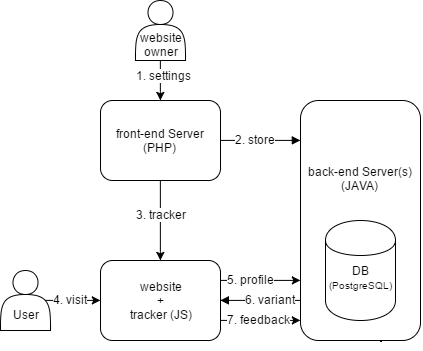

The diagram above was exported from draw.io. Its source (the exported page's mxGraphModel, read from the mxfile embedded in the PNG):
<mxGraphModel dx="683" dy="372" grid="1" gridSize="10" guides="1" tooltips="1" connect="1" arrows="1" fold="1" page="1" pageScale="1" pageWidth="826" pageHeight="1169" background="#ffffff" math="0" shadow="0">
  <root>
    <mxCell id="0" />
    <mxCell id="1" parent="0" />
    <mxCell id="15" style="edgeStyle=orthogonalEdgeStyle;rounded=0;html=1;exitX=0.5;exitY=1;entryX=0.5;entryY=0;jettySize=auto;orthogonalLoop=1;" edge="1" parent="1" source="2" target="3">
      <mxGeometry relative="1" as="geometry" />
    </mxCell>
    <mxCell id="29" value="3. tracker" style="text;html=1;resizable=0;points=[];;align=center;verticalAlign=middle;labelBackgroundColor=#ffffff;" vertex="1" connectable="0" parent="15">
      <mxGeometry x="-0.15" y="1" relative="1" as="geometry">
        <mxPoint as="offset" />
      </mxGeometry>
    </mxCell>
    <mxCell id="26" style="edgeStyle=orthogonalEdgeStyle;rounded=0;html=1;exitX=1;exitY=0.5;entryX=0;entryY=0.167;entryPerimeter=0;startArrow=none;startFill=0;endArrow=block;endFill=1;jettySize=auto;orthogonalLoop=1;" edge="1" parent="1" source="2" target="11">
      <mxGeometry relative="1" as="geometry" />
    </mxCell>
    <mxCell id="33" value="2. store" style="text;html=1;resizable=0;points=[];;align=center;verticalAlign=middle;labelBackgroundColor=#ffffff;" vertex="1" connectable="0" parent="26">
      <mxGeometry x="-0.125" y="-1" relative="1" as="geometry">
        <mxPoint y="-2" as="offset" />
      </mxGeometry>
    </mxCell>
    <mxCell id="2" value="front-end Server (PHP)" style="rounded=1;whiteSpace=wrap;html=1;" vertex="1" parent="1">
      <mxGeometry x="320" y="160" width="120" height="80" as="geometry" />
    </mxCell>
    <mxCell id="22" style="edgeStyle=orthogonalEdgeStyle;rounded=0;html=1;exitX=1;exitY=0.25;entryX=0;entryY=0.75;jettySize=auto;orthogonalLoop=1;" edge="1" parent="1" source="3" target="11">
      <mxGeometry relative="1" as="geometry" />
    </mxCell>
    <mxCell id="30" value="5. profile" style="text;html=1;resizable=0;points=[];;align=center;verticalAlign=middle;labelBackgroundColor=#ffffff;" vertex="1" connectable="0" parent="22">
      <mxGeometry x="-0.05" y="-1" relative="1" as="geometry">
        <mxPoint x="-8" y="-2" as="offset" />
      </mxGeometry>
    </mxCell>
    <mxCell id="23" style="edgeStyle=orthogonalEdgeStyle;rounded=0;html=1;exitX=1;exitY=0.5;entryX=0;entryY=0.833;entryPerimeter=0;jettySize=auto;orthogonalLoop=1;startArrow=block;startFill=1;endArrow=none;endFill=0;" edge="1" parent="1" source="3" target="11">
      <mxGeometry relative="1" as="geometry">
        <Array as="points" />
      </mxGeometry>
    </mxCell>
    <mxCell id="31" value="6. variant" style="text;html=1;resizable=0;points=[];;align=center;verticalAlign=middle;labelBackgroundColor=#ffffff;" vertex="1" connectable="0" parent="23">
      <mxGeometry x="0.2" y="-2" relative="1" as="geometry">
        <mxPoint x="2" y="-3" as="offset" />
      </mxGeometry>
    </mxCell>
    <mxCell id="24" style="edgeStyle=orthogonalEdgeStyle;rounded=0;html=1;exitX=1;exitY=0.75;entryX=0;entryY=0.917;entryPerimeter=0;jettySize=auto;orthogonalLoop=1;" edge="1" parent="1" source="3" target="11">
      <mxGeometry relative="1" as="geometry" />
    </mxCell>
    <mxCell id="32" value="7. feedback" style="text;html=1;resizable=0;points=[];;align=center;verticalAlign=middle;labelBackgroundColor=#ffffff;" vertex="1" connectable="0" parent="24">
      <mxGeometry x="-0.025" y="-3" relative="1" as="geometry">
        <mxPoint x="-1" y="-4" as="offset" />
      </mxGeometry>
    </mxCell>
    <mxCell id="3" value="website&lt;div&gt;+&lt;/div&gt;&lt;div&gt;tracker (JS)&lt;/div&gt;" style="rounded=1;whiteSpace=wrap;html=1;" vertex="1" parent="1">
      <mxGeometry x="320" y="320" width="120" height="80" as="geometry" />
    </mxCell>
    <mxCell id="17" style="edgeStyle=orthogonalEdgeStyle;rounded=0;html=1;exitX=0.9;exitY=0.5;exitPerimeter=0;entryX=0;entryY=0.5;jettySize=auto;orthogonalLoop=1;" edge="1" parent="1" source="5" target="3">
      <mxGeometry relative="1" as="geometry" />
    </mxCell>
    <mxCell id="28" value="4. visit" style="text;html=1;resizable=0;points=[];;align=center;verticalAlign=middle;labelBackgroundColor=#ffffff;" vertex="1" connectable="0" parent="17">
      <mxGeometry x="0.1077" y="-1" relative="1" as="geometry">
        <mxPoint x="-6" y="-2" as="offset" />
      </mxGeometry>
    </mxCell>
    <mxCell id="5" value="&lt;div&gt;&lt;br&gt;&lt;/div&gt;&lt;div&gt;&lt;br&gt;&lt;/div&gt;User" style="shape=actor;whiteSpace=wrap;html=1;" vertex="1" parent="1">
      <mxGeometry x="220" y="330" width="50" height="60" as="geometry" />
    </mxCell>
    <mxCell id="13" style="edgeStyle=orthogonalEdgeStyle;rounded=0;html=1;exitX=0.5;exitY=1;entryX=0.5;entryY=0;jettySize=auto;orthogonalLoop=1;" edge="1" parent="1" source="6" target="2">
      <mxGeometry relative="1" as="geometry" />
    </mxCell>
    <mxCell id="27" value="1. settings" style="text;html=1;resizable=0;points=[];;align=center;verticalAlign=middle;labelBackgroundColor=#ffffff;" vertex="1" connectable="0" parent="13">
      <mxGeometry x="-0.25" y="3" relative="1" as="geometry">
        <mxPoint as="offset" />
      </mxGeometry>
    </mxCell>
    <mxCell id="6" value="&lt;div&gt;&lt;br&gt;&lt;/div&gt;&lt;div&gt;&lt;br&gt;&lt;/div&gt;website&lt;div&gt;owner&lt;/div&gt;" style="shape=actor;whiteSpace=wrap;html=1;" vertex="1" parent="1">
      <mxGeometry x="355" y="60" width="50" height="60" as="geometry" />
    </mxCell>
    <mxCell id="7" style="edgeStyle=orthogonalEdgeStyle;rounded=0;html=1;exitX=0.5;exitY=1;jettySize=auto;orthogonalLoop=1;" edge="1" parent="1">
      <mxGeometry relative="1" as="geometry">
        <mxPoint x="600" y="400" as="sourcePoint" />
        <mxPoint x="600" y="400" as="targetPoint" />
        <Array as="points" />
      </mxGeometry>
    </mxCell>
    <mxCell id="10" style="edgeStyle=orthogonalEdgeStyle;rounded=0;html=1;exitX=0.5;exitY=1;jettySize=auto;orthogonalLoop=1;" edge="1" parent="1">
      <mxGeometry relative="1" as="geometry">
        <mxPoint x="600" y="400" as="sourcePoint" />
        <mxPoint x="600" y="400" as="targetPoint" />
      </mxGeometry>
    </mxCell>
    <mxCell id="11" value="back-end Server(s) (JAVA)&lt;div&gt;&lt;br&gt;&lt;/div&gt;&lt;div&gt;&lt;br&gt;&lt;/div&gt;&lt;div&gt;&lt;br&gt;&lt;/div&gt;&lt;div&gt;&lt;br&gt;&lt;/div&gt;&lt;div&gt;&lt;br&gt;&lt;/div&gt;&lt;div&gt;&lt;br&gt;&lt;/div&gt;" style="rounded=1;whiteSpace=wrap;html=1;" vertex="1" parent="1">
      <mxGeometry x="520" y="160" width="120" height="240" as="geometry" />
    </mxCell>
    <mxCell id="12" value="&lt;div&gt;&lt;br&gt;&lt;/div&gt;DB&lt;div&gt;&lt;font style=&quot;font-size: 10px&quot;&gt;(PostgreSQL)&lt;/font&gt;&lt;/div&gt;" style="shape=cylinder;whiteSpace=wrap;html=1;" vertex="1" parent="1">
      <mxGeometry x="545" y="280" width="70" height="100" as="geometry" />
    </mxCell>
  </root>
</mxGraphModel>